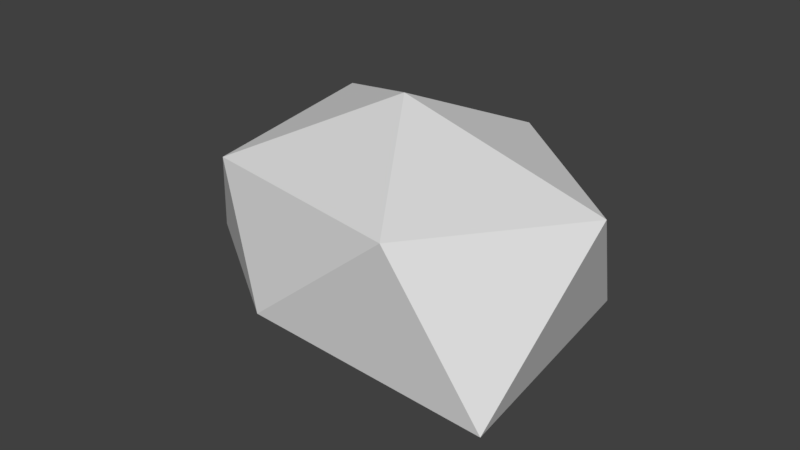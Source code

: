 # Source: stone.blend  (saved by Blender 2.79.0; exported with 4.5.12 LTS)
import bpy
from mathutils import Matrix  # noqa: F401  (used for matrix-valued properties, if any)

bpy.ops.wm.read_factory_settings(use_empty=True)
scene = bpy.context.scene
scene.name = 'Scene'

# ---- collections
col_collection_1 = bpy.data.collections.new('Collection 1'); scene.collection.children.link(col_collection_1)

# ---- world
world_world = bpy.data.worlds.new('World'); scene.world = world_world
world_world.color = (0.05088, 0.05088, 0.05088)
world_world.use_sun_shadow = False
world_world.sun_shadow_jitter_overblur = 0.0
world_world.cycles.sampling_method = 'MANUAL'

# ---- meshes
me_icosphere = bpy.data.meshes.new('Icosphere')
me_icosphere.from_pydata([(-0.01007, -0.001969, 0.0006933), (0.06922, -0.04949, 0.03139), (-0.01464, -0.05704, 0.04384), (-0.08982, -0.002955, 0.03072), (-0.036, 0.07355, 0.0301), (0.05708, 0.04309, 0.03018), (0.04354, -0.06355, 0.092), (-0.04775, -0.03814, 0.08329), (-0.06116, 0.04168, 0.08419), (0.01086, 0.05783, 0.08114), (0.07697, -0.000352, 0.08539), (0.001772, -0.002657, 0.1078)], [], [(0, 1, 2), (1, 0, 5), (0, 2, 3), (0, 3, 4), (0, 4, 5), (1, 5, 10), (2, 1, 6), (3, 2, 7), (4, 3, 8), (5, 4, 9), (1, 10, 6), (2, 6, 7), (3, 7, 8), (4, 8, 9), (5, 9, 10), (6, 10, 11), (7, 6, 11), (8, 7, 11), (9, 8, 11), (10, 9, 11)])
_uv = me_icosphere.uv_layers.new(name='UVMap')
_uv.uv.foreach_set('vector', [0.09143, 0.966, 0.09143, 0.966, 0.09143, 0.966, 0.09143, 0.966, 0.09143, 0.966, 0.09143, 0.966, 0.09143, 0.966, 0.09143, 0.966, 0.09143, 0.966, 0.09143, 0.966, 0.09143, 0.966, 0.09143, 0.966, 0.09143, 0.966, 0.09143, 0.966, 0.09143, 0.966, 0.09143, 0.966, 0.09143, 0.966, 0.09143, 0.966, 0.09143, 0.966, 0.09143, 0.966, 0.09143, 0.966, 0.09143, 0.966, 0.09143, 0.966, 0.09143, 0.966, 0.09143, 0.966, 0.09143, 0.966, 0.09143, 0.966, 0.09143, 0.966, 0.09143, 0.966, 0.09143, 0.966, 0.09143, 0.966, 0.09143, 0.966, 0.09143, 0.966, 0.09143, 0.966, 0.09143, 0.966, 0.09143, 0.966, 0.09143, 0.966, 0.09143, 0.966, 0.09143, 0.966, 0.09143, 0.966, 0.09143, 0.966, 0.09143, 0.966, 0.09143, 0.966, 0.09143, 0.966, 0.09143, 0.966, 0.09143, 0.966, 0.09143, 0.966, 0.09143, 0.966, 0.09143, 0.966, 0.09143, 0.966, 0.09143, 0.966, 0.09143, 0.966, 0.09143, 0.966, 0.09143, 0.966, 0.09143, 0.966, 0.09143, 0.966, 0.09143, 0.966, 0.09143, 0.966, 0.09143, 0.966, 0.09143, 0.966])
me_icosphere.use_remesh_preserve_volume = False
me_icosphere.use_remesh_preserve_attributes = False
me_icosphere.use_mirror_vertex_groups = False
me_icosphere.update()

# ---- objects
ob_icosphere = bpy.data.objects.new('Icosphere', me_icosphere)

# ---- transforms, parenting, visibility, modifiers, constraints
ob_icosphere.location = (0.0, 0.0, 0.0)
ob_icosphere.lineart.crease_threshold = 0.0

# ---- collection membership
col_collection_1.objects.link(ob_icosphere)

# ---- scene / render settings (as saved in the file)
scene.frame_start = 1; scene.frame_end = 250; scene.frame_set(1)
scene.render.engine = 'BLENDER_EEVEE_NEXT'
scene.render.resolution_percentage = 50
scene.render.dither_intensity = 0.0
scene.cycles.use_denoising = False
scene.cycles.samples = 128
scene.cycles.sampling_pattern = 'TABULATED_SOBOL'
scene.cycles.use_adaptive_sampling = False
scene.cycles.use_light_tree = False
scene.cycles.blur_glossy = 0.0
scene.cycles.sample_clamp_indirect = 0.0
scene.view_settings.view_transform = 'Standard'
bpy.context.view_layer.update()

# ---- added for rendering (the .blend has no active camera and no usable light): camera, sun
cam_auto = bpy.data.cameras.new('AutoCamera')
cam_auto.lens = 50.0
cam_auto.sensor_width = 36.0
cam_auto.clip_end = 1000.0
ob_auto_camera = bpy.data.objects.new('AutoCamera', cam_auto)
scene.collection.objects.link(ob_auto_camera)
ob_auto_camera.location = (0.216549, -0.262567, 0.232607)
ob_auto_camera.rotation_euler = (1.09748, -7.21219e-08, 0.694738)
scene.camera = ob_auto_camera
light_auto_sun = bpy.data.lights.new('AutoSun', 'SUN')
light_auto_sun.energy = 3.0
light_auto_sun.angle = 0.0523599
ob_auto_sun = bpy.data.objects.new('AutoSun', light_auto_sun)
scene.collection.objects.link(ob_auto_sun)
ob_auto_sun.rotation_euler = (0.872665, 0.174533, 0.523599)
bpy.context.view_layer.update()
